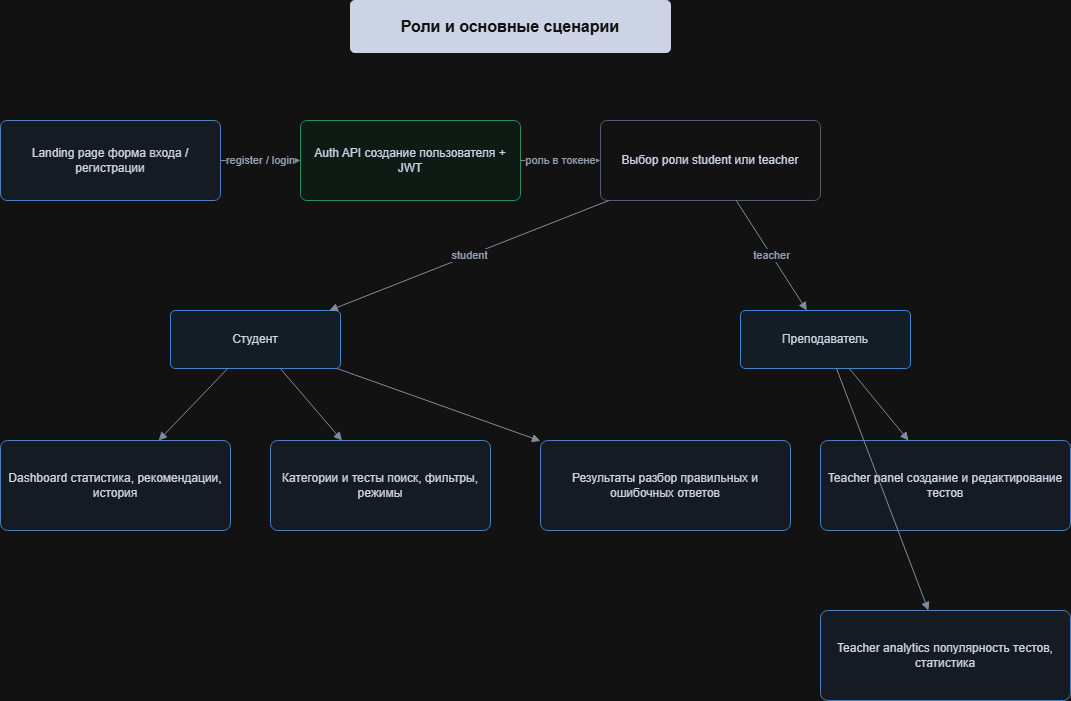

The diagram above was exported from draw.io. Its source (the exported page's mxGraphModel, read from the mxfile embedded in the PNG):
<mxGraphModel dx="1414" dy="777" grid="1" gridSize="10" guides="1" tooltips="1" connect="1" arrows="1" fold="1" page="1" pageScale="1" pageWidth="1500" pageHeight="980" math="0" shadow="0">
  <root>
    <mxCell id="0" />
    <mxCell id="1" parent="0" />
    <mxCell id="v_28" parent="1" style="rounded=1;whiteSpace=wrap;html=1;fillColor=#172033;strokeColor=#172033;fontColor=#ffffff;fontStyle=1;fontSize=16;arcSize=8;" value="Роли и основные сценарии" vertex="1">
      <mxGeometry height="52" width="320" x="430" y="30" as="geometry" />
    </mxCell>
    <mxCell id="v_29" parent="1" style="rounded=1;whiteSpace=wrap;html=1;fillColor=#eef7ff;strokeColor=#4f8fd6;fontColor=#172033;arcSize=8;" value="Landing page форма входа / регистрации" vertex="1">
      <mxGeometry height="80" width="220" x="80" y="150" as="geometry" />
    </mxCell>
    <mxCell id="v_30" parent="1" style="rounded=1;whiteSpace=wrap;html=1;fillColor=#eefcf6;strokeColor=#3aa66f;fontColor=#172033;arcSize=8;" value="Auth API создание пользователя + JWT" vertex="1">
      <mxGeometry height="80" width="220" x="380" y="150" as="geometry" />
    </mxCell>
    <mxCell id="v_31" parent="1" style="rounded=1;whiteSpace=wrap;html=1;fillColor=#ffffff;strokeColor=#9aa9bd;fontColor=#172033;arcSize=8;" value="Выбор роли student или teacher" vertex="1">
      <mxGeometry height="80" width="220" x="680" y="150" as="geometry" />
    </mxCell>
    <mxCell id="v_32" parent="1" style="rounded=1;whiteSpace=wrap;html=1;fillColor=#eaf6ff;strokeColor=#3a8dde;fontColor=#172033;arcSize=8;" value="Студент" vertex="1">
      <mxGeometry height="58" width="170" x="250" y="340" as="geometry" />
    </mxCell>
    <mxCell id="v_33" parent="1" style="rounded=1;whiteSpace=wrap;html=1;fillColor=#eaf6ff;strokeColor=#3a8dde;fontColor=#172033;arcSize=8;" value="Преподаватель" vertex="1">
      <mxGeometry height="58" width="170" x="820" y="340" as="geometry" />
    </mxCell>
    <mxCell id="v_34" parent="1" style="rounded=1;whiteSpace=wrap;html=1;fillColor=#eef7ff;strokeColor=#4f8fd6;fontColor=#172033;arcSize=8;" value="Dashboard статистика, рекомендации, история" vertex="1">
      <mxGeometry height="90" width="230" x="80" y="470" as="geometry" />
    </mxCell>
    <mxCell id="v_35" parent="1" style="rounded=1;whiteSpace=wrap;html=1;fillColor=#eef7ff;strokeColor=#4f8fd6;fontColor=#172033;arcSize=8;" value="Категории и тесты поиск, фильтры, режимы" vertex="1">
      <mxGeometry height="90" width="220" x="350" y="470" as="geometry" />
    </mxCell>
    <mxCell id="v_36" parent="1" style="rounded=1;whiteSpace=wrap;html=1;fillColor=#eef7ff;strokeColor=#4f8fd6;fontColor=#172033;arcSize=8;" value="Результаты разбор правильных и ошибочных ответов" vertex="1">
      <mxGeometry height="90" width="250" x="620" y="470" as="geometry" />
    </mxCell>
    <mxCell id="v_37" parent="1" style="rounded=1;whiteSpace=wrap;html=1;fillColor=#eef7ff;strokeColor=#4f8fd6;fontColor=#172033;arcSize=8;" value="Teacher panel создание и редактирование тестов" vertex="1">
      <mxGeometry height="90" width="250" x="900" y="470" as="geometry" />
    </mxCell>
    <mxCell id="v_38" parent="1" style="rounded=1;whiteSpace=wrap;html=1;fillColor=#eef7ff;strokeColor=#4f8fd6;fontColor=#172033;arcSize=8;" value="Teacher analytics популярность тестов, статистика" vertex="1">
      <mxGeometry height="90" width="250" x="900" y="640" as="geometry" />
    </mxCell>
    <mxCell id="e_39" edge="1" parent="1" source="v_29" style="endArrow=block;html=1;rounded=0;strokeColor=#65758b;fontColor=#4b5b70;" target="v_30" value="register / login">
      <mxGeometry relative="1" as="geometry" />
    </mxCell>
    <mxCell id="e_40" edge="1" parent="1" source="v_30" style="endArrow=block;html=1;rounded=0;strokeColor=#65758b;fontColor=#4b5b70;" target="v_31" value="роль в токене">
      <mxGeometry relative="1" as="geometry" />
    </mxCell>
    <mxCell id="e_41" edge="1" parent="1" source="v_31" style="endArrow=block;html=1;rounded=0;strokeColor=#65758b;fontColor=#4b5b70;" target="v_32" value="student">
      <mxGeometry relative="1" as="geometry" />
    </mxCell>
    <mxCell id="e_42" edge="1" parent="1" source="v_31" style="endArrow=block;html=1;rounded=0;strokeColor=#65758b;fontColor=#4b5b70;" target="v_33" value="teacher">
      <mxGeometry relative="1" as="geometry" />
    </mxCell>
    <mxCell id="e_43" edge="1" parent="1" source="v_32" style="endArrow=block;html=1;rounded=0;strokeColor=#65758b;fontColor=#4b5b70;" target="v_34" value="">
      <mxGeometry relative="1" as="geometry" />
    </mxCell>
    <mxCell id="e_44" edge="1" parent="1" source="v_32" style="endArrow=block;html=1;rounded=0;strokeColor=#65758b;fontColor=#4b5b70;" target="v_35" value="">
      <mxGeometry relative="1" as="geometry" />
    </mxCell>
    <mxCell id="e_45" edge="1" parent="1" source="v_32" style="endArrow=block;html=1;rounded=0;strokeColor=#65758b;fontColor=#4b5b70;" target="v_36" value="">
      <mxGeometry relative="1" as="geometry" />
    </mxCell>
    <mxCell id="e_46" edge="1" parent="1" source="v_33" style="endArrow=block;html=1;rounded=0;strokeColor=#65758b;fontColor=#4b5b70;" target="v_37" value="">
      <mxGeometry relative="1" as="geometry" />
    </mxCell>
    <mxCell id="e_47" edge="1" parent="1" source="v_33" style="endArrow=block;html=1;rounded=0;strokeColor=#65758b;fontColor=#4b5b70;" target="v_38" value="">
      <mxGeometry relative="1" as="geometry" />
    </mxCell>
  </root>
</mxGraphModel>